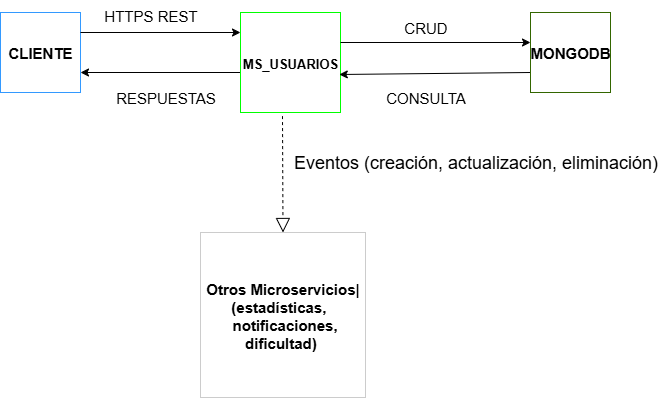

The diagram above was exported from draw.io. Its source (the exported page's mxGraphModel, read from the mxfile embedded in the PNG):
<mxGraphModel dx="1042" dy="527" grid="1" gridSize="10" guides="1" tooltips="1" connect="1" arrows="1" fold="1" page="1" pageScale="1" pageWidth="827" pageHeight="1169" math="0" shadow="0">
  <root>
    <mxCell id="0" />
    <mxCell id="1" parent="0" />
    <mxCell id="5XJfKMsx6pgHJO8YdlMs-1" value="&lt;b&gt;CLIENTE&lt;/b&gt;" style="whiteSpace=wrap;html=1;aspect=fixed;fontSize=15;labelBackgroundColor=none;labelBorderColor=none;strokeColor=#3399FF;" vertex="1" parent="1">
      <mxGeometry x="40" y="80" width="80" height="80" as="geometry" />
    </mxCell>
    <mxCell id="5XJfKMsx6pgHJO8YdlMs-2" value="" style="endArrow=classic;html=1;rounded=0;fontSize=15;" edge="1" parent="1">
      <mxGeometry width="50" height="50" relative="1" as="geometry">
        <mxPoint x="120" y="100" as="sourcePoint" />
        <mxPoint x="280" y="100" as="targetPoint" />
      </mxGeometry>
    </mxCell>
    <mxCell id="5XJfKMsx6pgHJO8YdlMs-4" value="" style="endArrow=classic;html=1;rounded=0;entryX=1;entryY=0.75;entryDx=0;entryDy=0;fontSize=15;" edge="1" parent="1" target="5XJfKMsx6pgHJO8YdlMs-1">
      <mxGeometry width="50" height="50" relative="1" as="geometry">
        <mxPoint x="280" y="140" as="sourcePoint" />
        <mxPoint x="310" y="140" as="targetPoint" />
      </mxGeometry>
    </mxCell>
    <mxCell id="5XJfKMsx6pgHJO8YdlMs-6" value="&lt;font style=&quot;font-size: 13px;&quot;&gt;&lt;b&gt;MS_USUARIOS&lt;/b&gt;&lt;/font&gt;" style="whiteSpace=wrap;html=1;aspect=fixed;fontSize=15;strokeColor=#00FF00;" vertex="1" parent="1">
      <mxGeometry x="280" y="80" width="100" height="100" as="geometry" />
    </mxCell>
    <mxCell id="5XJfKMsx6pgHJO8YdlMs-8" value="" style="endArrow=classic;html=1;rounded=0;fontSize=15;" edge="1" parent="1">
      <mxGeometry width="50" height="50" relative="1" as="geometry">
        <mxPoint x="380" y="110" as="sourcePoint" />
        <mxPoint x="570" y="110" as="targetPoint" />
      </mxGeometry>
    </mxCell>
    <mxCell id="5XJfKMsx6pgHJO8YdlMs-10" value="" style="endArrow=classic;html=1;rounded=0;exitX=0;exitY=0.75;exitDx=0;exitDy=0;fontSize=15;entryX=0.988;entryY=0.62;entryDx=0;entryDy=0;entryPerimeter=0;" edge="1" parent="1" source="5XJfKMsx6pgHJO8YdlMs-12" target="5XJfKMsx6pgHJO8YdlMs-6">
      <mxGeometry width="50" height="50" relative="1" as="geometry">
        <mxPoint x="550" y="139" as="sourcePoint" />
        <mxPoint x="410" y="140" as="targetPoint" />
        <Array as="points" />
      </mxGeometry>
    </mxCell>
    <mxCell id="5XJfKMsx6pgHJO8YdlMs-12" value="&lt;b&gt;MONGODB&lt;/b&gt;" style="whiteSpace=wrap;html=1;aspect=fixed;fontSize=15;strokeColor=#336600;" vertex="1" parent="1">
      <mxGeometry x="570" y="80" width="80" height="80" as="geometry" />
    </mxCell>
    <mxCell id="5XJfKMsx6pgHJO8YdlMs-14" value="Eventos (creación, actualización, eliminación)" style="text;html=1;align=center;verticalAlign=middle;resizable=0;points=[];autosize=1;strokeColor=none;fillColor=none;fontSize=18;" vertex="1" parent="1">
      <mxGeometry x="320" y="210" width="390" height="40" as="geometry" />
    </mxCell>
    <mxCell id="5XJfKMsx6pgHJO8YdlMs-15" value="&lt;div&gt;&lt;b&gt;Otros Microservicios|&lt;/b&gt;&lt;b style=&quot;background-color: transparent; color: light-dark(rgb(0, 0, 0), rgb(255, 255, 255));&quot;&gt;&amp;nbsp;(&lt;/b&gt;&lt;b style=&quot;background-color: transparent; color: light-dark(rgb(0, 0, 0), rgb(255, 255, 255));&quot;&gt;estadísticas,&amp;nbsp;&amp;nbsp;&lt;/b&gt;&lt;b style=&quot;background-color: transparent; color: light-dark(rgb(0, 0, 0), rgb(255, 255, 255));&quot;&gt;&amp;nbsp; &amp;nbsp;notificaciones,&lt;/b&gt;&lt;/div&gt;&lt;div&gt;&lt;b style=&quot;background-color: transparent; color: light-dark(rgb(0, 0, 0), rgb(255, 255, 255));&quot;&gt;dificultad)&amp;nbsp;&lt;/b&gt;&lt;/div&gt;" style="whiteSpace=wrap;html=1;aspect=fixed;fontSize=15;strokeColor=#CCCCCC;" vertex="1" parent="1">
      <mxGeometry x="240" y="300" width="165" height="165" as="geometry" />
    </mxCell>
    <mxCell id="5XJfKMsx6pgHJO8YdlMs-16" value="HTTPS REST" style="text;html=1;align=center;verticalAlign=middle;resizable=0;points=[];autosize=1;strokeColor=none;fillColor=none;fontSize=15;" vertex="1" parent="1">
      <mxGeometry x="130" y="68" width="120" height="30" as="geometry" />
    </mxCell>
    <mxCell id="5XJfKMsx6pgHJO8YdlMs-19" value="CONSULTA" style="text;html=1;align=center;verticalAlign=middle;resizable=0;points=[];autosize=1;strokeColor=none;fillColor=none;fontSize=15;" vertex="1" parent="1">
      <mxGeometry x="415" y="150" width="100" height="30" as="geometry" />
    </mxCell>
    <mxCell id="5XJfKMsx6pgHJO8YdlMs-20" value="RESPUESTAS" style="text;html=1;align=center;verticalAlign=middle;resizable=0;points=[];autosize=1;strokeColor=none;fillColor=none;fontSize=15;" vertex="1" parent="1">
      <mxGeometry x="145" y="150" width="120" height="30" as="geometry" />
    </mxCell>
    <mxCell id="5XJfKMsx6pgHJO8YdlMs-21" value="CRUD" style="text;html=1;align=center;verticalAlign=middle;resizable=0;points=[];autosize=1;strokeColor=none;fillColor=none;fontSize=15;" vertex="1" parent="1">
      <mxGeometry x="430" y="80" width="70" height="30" as="geometry" />
    </mxCell>
    <mxCell id="5XJfKMsx6pgHJO8YdlMs-29" value="" style="endArrow=block;dashed=1;endFill=0;endSize=12;html=1;rounded=0;entryX=0.5;entryY=0;entryDx=0;entryDy=0;exitX=0.42;exitY=1.036;exitDx=0;exitDy=0;exitPerimeter=0;" edge="1" parent="1" source="5XJfKMsx6pgHJO8YdlMs-6" target="5XJfKMsx6pgHJO8YdlMs-15">
      <mxGeometry width="160" relative="1" as="geometry">
        <mxPoint x="330" y="310" as="sourcePoint" />
        <mxPoint x="490" y="310" as="targetPoint" />
      </mxGeometry>
    </mxCell>
  </root>
</mxGraphModel>